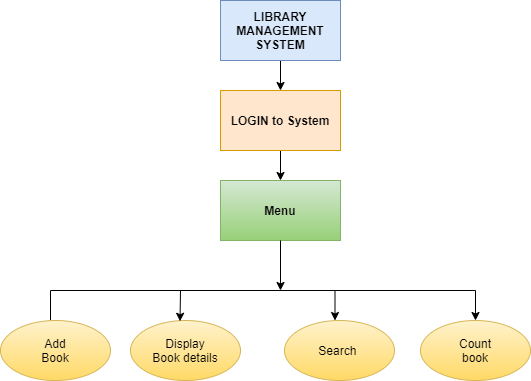

The diagram above was exported from draw.io. Its source (the exported page's mxGraphModel, read from the mxfile embedded in the PNG):
<mxGraphModel dx="868" dy="482" grid="1" gridSize="10" guides="1" tooltips="1" connect="1" arrows="1" fold="1" page="1" pageScale="1" pageWidth="827" pageHeight="1169" math="0" shadow="0">
  <root>
    <mxCell id="0" />
    <mxCell id="1" parent="0" />
    <mxCell id="gwgbwKc7wr5e3ZdlPQyt-3" value="" style="edgeStyle=orthogonalEdgeStyle;rounded=0;orthogonalLoop=1;jettySize=auto;html=1;" edge="1" parent="1" source="gwgbwKc7wr5e3ZdlPQyt-1" target="gwgbwKc7wr5e3ZdlPQyt-2">
      <mxGeometry relative="1" as="geometry" />
    </mxCell>
    <mxCell id="gwgbwKc7wr5e3ZdlPQyt-1" value="&lt;b&gt;LIBRARY&lt;br&gt;MANAGEMENT&lt;br&gt;SYSTEM&lt;/b&gt;" style="rounded=0;whiteSpace=wrap;html=1;fillColor=#dae8fc;strokeColor=#6c8ebf;" vertex="1" parent="1">
      <mxGeometry x="350" y="50" width="120" height="60" as="geometry" />
    </mxCell>
    <mxCell id="gwgbwKc7wr5e3ZdlPQyt-5" value="" style="edgeStyle=orthogonalEdgeStyle;rounded=0;orthogonalLoop=1;jettySize=auto;html=1;" edge="1" parent="1" source="gwgbwKc7wr5e3ZdlPQyt-2" target="gwgbwKc7wr5e3ZdlPQyt-4">
      <mxGeometry relative="1" as="geometry" />
    </mxCell>
    <mxCell id="gwgbwKc7wr5e3ZdlPQyt-2" value="&lt;b&gt;LOGIN to System&lt;/b&gt;" style="rounded=0;whiteSpace=wrap;html=1;fillColor=#ffe6cc;strokeColor=#d79b00;" vertex="1" parent="1">
      <mxGeometry x="350" y="140" width="120" height="60" as="geometry" />
    </mxCell>
    <mxCell id="gwgbwKc7wr5e3ZdlPQyt-4" value="&lt;b&gt;Menu&lt;/b&gt;" style="whiteSpace=wrap;html=1;rounded=0;fillColor=#d5e8d4;strokeColor=#82b366;gradientColor=#97d077;" vertex="1" parent="1">
      <mxGeometry x="350" y="230" width="120" height="60" as="geometry" />
    </mxCell>
    <mxCell id="gwgbwKc7wr5e3ZdlPQyt-8" value="Display&lt;br&gt;Book details" style="ellipse;whiteSpace=wrap;html=1;gradientColor=#ffd966;fillColor=#fff2cc;strokeColor=#d6b656;" vertex="1" parent="1">
      <mxGeometry x="260" y="370" width="110" height="60" as="geometry" />
    </mxCell>
    <mxCell id="gwgbwKc7wr5e3ZdlPQyt-18" value="" style="edgeStyle=orthogonalEdgeStyle;rounded=0;orthogonalLoop=1;jettySize=auto;html=1;entryX=0.5;entryY=0;entryDx=0;entryDy=0;" edge="1" parent="1" source="gwgbwKc7wr5e3ZdlPQyt-9" target="gwgbwKc7wr5e3ZdlPQyt-11">
      <mxGeometry relative="1" as="geometry">
        <mxPoint x="655" y="370" as="targetPoint" />
        <Array as="points">
          <mxPoint x="180" y="340" />
          <mxPoint x="605" y="340" />
        </Array>
      </mxGeometry>
    </mxCell>
    <mxCell id="gwgbwKc7wr5e3ZdlPQyt-9" value="Add&lt;br&gt;Book" style="ellipse;whiteSpace=wrap;html=1;gradientColor=#ffd966;fillColor=#fff2cc;strokeColor=#d6b656;" vertex="1" parent="1">
      <mxGeometry x="130" y="370" width="110" height="60" as="geometry" />
    </mxCell>
    <mxCell id="gwgbwKc7wr5e3ZdlPQyt-10" value="Search&amp;nbsp;" style="ellipse;whiteSpace=wrap;html=1;gradientColor=#ffd966;fillColor=#fff2cc;strokeColor=#d6b656;" vertex="1" parent="1">
      <mxGeometry x="414" y="370" width="110" height="60" as="geometry" />
    </mxCell>
    <mxCell id="gwgbwKc7wr5e3ZdlPQyt-11" value="Count&lt;br&gt;book" style="ellipse;whiteSpace=wrap;html=1;gradientColor=#ffd966;fillColor=#fff2cc;strokeColor=#d6b656;" vertex="1" parent="1">
      <mxGeometry x="550" y="370" width="110" height="60" as="geometry" />
    </mxCell>
    <mxCell id="gwgbwKc7wr5e3ZdlPQyt-19" value="" style="endArrow=classic;html=1;entryX=0.45;entryY=0.013;entryDx=0;entryDy=0;entryPerimeter=0;" edge="1" parent="1" target="gwgbwKc7wr5e3ZdlPQyt-8">
      <mxGeometry width="50" height="50" relative="1" as="geometry">
        <mxPoint x="310" y="340" as="sourcePoint" />
        <mxPoint x="440" y="400" as="targetPoint" />
        <Array as="points" />
      </mxGeometry>
    </mxCell>
    <mxCell id="gwgbwKc7wr5e3ZdlPQyt-21" value="" style="endArrow=classic;html=1;" edge="1" parent="1">
      <mxGeometry width="50" height="50" relative="1" as="geometry">
        <mxPoint x="464.5" y="340" as="sourcePoint" />
        <mxPoint x="464.5" y="370" as="targetPoint" />
        <Array as="points" />
      </mxGeometry>
    </mxCell>
    <mxCell id="gwgbwKc7wr5e3ZdlPQyt-24" value="" style="endArrow=classic;html=1;exitX=0.5;exitY=1;exitDx=0;exitDy=0;" edge="1" parent="1" source="gwgbwKc7wr5e3ZdlPQyt-4">
      <mxGeometry width="50" height="50" relative="1" as="geometry">
        <mxPoint x="284" y="370" as="sourcePoint" />
        <mxPoint x="410" y="340" as="targetPoint" />
        <Array as="points" />
      </mxGeometry>
    </mxCell>
  </root>
</mxGraphModel>